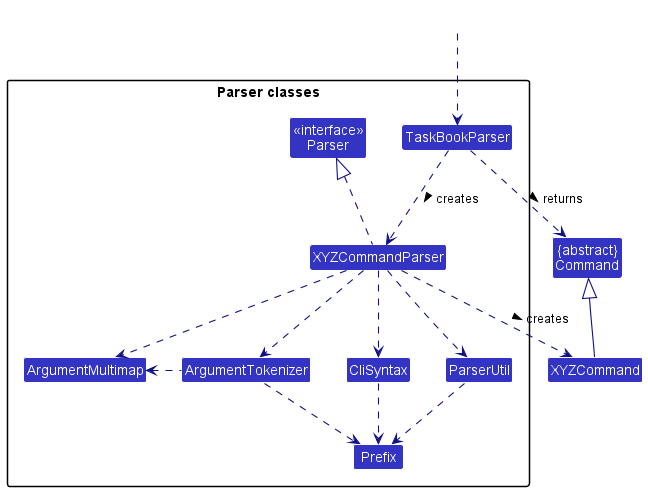

The diagram above was rendered by PlantUML. Its source (embedded in the PNG):
@startuml
!include style.puml
skinparam arrowThickness 1.1
skinparam arrowColor LOGIC_COLOR_T4
skinparam classBackgroundColor LOGIC_COLOR

Class "{abstract}\nCommand" as Command
Class XYZCommand

package "Parser classes"{
Class "<<interface>>\nParser" as Parser
Class TaskBookParser
Class XYZCommandParser
Class CliSyntax
Class ParserUtil
Class ArgumentMultimap
Class ArgumentTokenizer
Class Prefix
}

Class HiddenOutside #FFFFFF
HiddenOutside ..> TaskBookParser

TaskBookParser .down.> XYZCommandParser: creates >

XYZCommandParser ..> XYZCommand : creates >
TaskBookParser ..> Command : returns >
XYZCommandParser .up.|> Parser
XYZCommandParser ..> ArgumentMultimap
XYZCommandParser ..> ArgumentTokenizer
ArgumentTokenizer .left.> ArgumentMultimap
XYZCommandParser ..> CliSyntax
CliSyntax ..> Prefix
XYZCommandParser ..> ParserUtil
ParserUtil .down.> Prefix
ArgumentTokenizer .down.> Prefix
XYZCommand -up-|> Command
@enduml